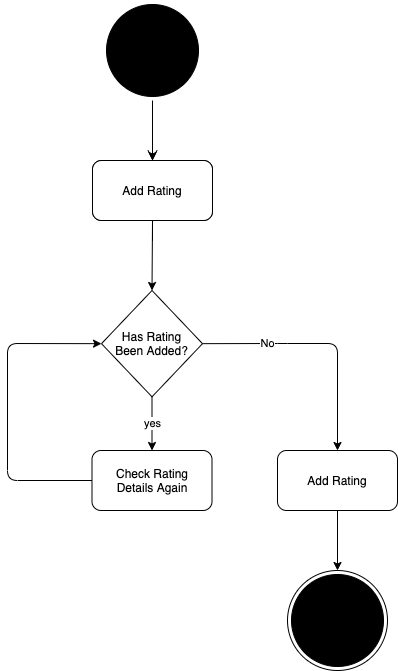

The diagram above was exported from draw.io. Its source (the exported page's mxGraphModel, read from the mxfile embedded in the PNG):
<mxGraphModel dx="1106" dy="823" grid="1" gridSize="10" guides="1" tooltips="1" connect="1" arrows="1" fold="1" page="1" pageScale="1" pageWidth="827" pageHeight="1169" math="0" shadow="0">
  <root>
    <mxCell id="0" />
    <mxCell id="1" parent="0" />
    <mxCell id="a9U59EaKdhXMRpquKWLf-4" value="" style="ellipse;html=1;shape=startState;fillColor=#000000;" parent="1" vertex="1">
      <mxGeometry x="375" y="70" width="100" height="100" as="geometry" />
    </mxCell>
    <mxCell id="a9U59EaKdhXMRpquKWLf-5" value="" style="edgeStyle=orthogonalEdgeStyle;html=1;verticalAlign=bottom;endArrow=open;endSize=8;entryX=0.5;entryY=0;entryDx=0;entryDy=0;" parent="1" source="a9U59EaKdhXMRpquKWLf-4" target="a9U59EaKdhXMRpquKWLf-6" edge="1">
      <mxGeometry relative="1" as="geometry">
        <mxPoint x="315" y="330" as="targetPoint" />
        <Array as="points" />
      </mxGeometry>
    </mxCell>
    <mxCell id="a9U59EaKdhXMRpquKWLf-9" style="edgeStyle=orthogonalEdgeStyle;rounded=0;orthogonalLoop=1;jettySize=auto;html=1;exitX=0.5;exitY=1;exitDx=0;exitDy=0;entryX=0.5;entryY=0;entryDx=0;entryDy=0;strokeColor=#000000;" parent="1" source="a9U59EaKdhXMRpquKWLf-6" target="a9U59EaKdhXMRpquKWLf-7" edge="1">
      <mxGeometry relative="1" as="geometry" />
    </mxCell>
    <mxCell id="a9U59EaKdhXMRpquKWLf-6" value="View All Ratings" style="rounded=1;whiteSpace=wrap;html=1;strokeColor=#000000;" parent="1" vertex="1">
      <mxGeometry x="365" y="230" width="120" height="60" as="geometry" />
    </mxCell>
    <mxCell id="a9U59EaKdhXMRpquKWLf-7" value="Add Rating" style="rounded=1;whiteSpace=wrap;html=1;strokeColor=#000000;" parent="1" vertex="1">
      <mxGeometry x="365" y="230" width="120" height="60" as="geometry" />
    </mxCell>
    <mxCell id="a9U59EaKdhXMRpquKWLf-10" value="Has Rating&lt;br&gt;Been Added?" style="rhombus;whiteSpace=wrap;html=1;strokeColor=#000000;" parent="1" vertex="1">
      <mxGeometry x="374" y="360" width="101" height="106.32" as="geometry" />
    </mxCell>
    <mxCell id="a9U59EaKdhXMRpquKWLf-11" value="" style="endArrow=classic;html=1;strokeColor=#000000;exitX=0.5;exitY=1;exitDx=0;exitDy=0;entryX=0.5;entryY=0;entryDx=0;entryDy=0;" parent="1" source="a9U59EaKdhXMRpquKWLf-7" target="a9U59EaKdhXMRpquKWLf-10" edge="1">
      <mxGeometry width="50" height="50" relative="1" as="geometry">
        <mxPoint x="390" y="590" as="sourcePoint" />
        <mxPoint x="440" y="540" as="targetPoint" />
      </mxGeometry>
    </mxCell>
    <mxCell id="a9U59EaKdhXMRpquKWLf-13" value="No" style="endArrow=classic;html=1;strokeColor=#000000;exitX=1;exitY=0.5;exitDx=0;exitDy=0;" parent="1" source="a9U59EaKdhXMRpquKWLf-10" edge="1">
      <mxGeometry x="-0.4628" width="50" height="50" relative="1" as="geometry">
        <mxPoint x="390" y="590" as="sourcePoint" />
        <mxPoint x="610" y="520" as="targetPoint" />
        <Array as="points">
          <mxPoint x="550" y="413" />
          <mxPoint x="610" y="413" />
        </Array>
        <mxPoint as="offset" />
      </mxGeometry>
    </mxCell>
    <mxCell id="a9U59EaKdhXMRpquKWLf-14" value="Check Rating&lt;br&gt;Details Again" style="rounded=1;whiteSpace=wrap;html=1;strokeColor=#000000;" parent="1" vertex="1">
      <mxGeometry x="364.5" y="520" width="120" height="60" as="geometry" />
    </mxCell>
    <mxCell id="a9U59EaKdhXMRpquKWLf-15" value="yes" style="endArrow=classic;html=1;strokeColor=#000000;exitX=0.5;exitY=1;exitDx=0;exitDy=0;entryX=0.5;entryY=0;entryDx=0;entryDy=0;" parent="1" source="a9U59EaKdhXMRpquKWLf-10" target="a9U59EaKdhXMRpquKWLf-14" edge="1">
      <mxGeometry width="50" height="50" relative="1" as="geometry">
        <mxPoint x="390" y="590" as="sourcePoint" />
        <mxPoint x="315" y="585" as="targetPoint" />
      </mxGeometry>
    </mxCell>
    <mxCell id="a9U59EaKdhXMRpquKWLf-18" value="" style="endArrow=classic;html=1;strokeColor=#000000;exitX=0;exitY=0.5;exitDx=0;exitDy=0;entryX=0;entryY=0.5;entryDx=0;entryDy=0;" parent="1" source="a9U59EaKdhXMRpquKWLf-14" target="a9U59EaKdhXMRpquKWLf-10" edge="1">
      <mxGeometry width="50" height="50" relative="1" as="geometry">
        <mxPoint x="253.5" y="670" as="sourcePoint" />
        <mxPoint x="280" y="410" as="targetPoint" />
        <Array as="points">
          <mxPoint x="280" y="550" />
          <mxPoint x="280" y="413" />
        </Array>
      </mxGeometry>
    </mxCell>
    <mxCell id="a9U59EaKdhXMRpquKWLf-26" style="edgeStyle=orthogonalEdgeStyle;rounded=0;orthogonalLoop=1;jettySize=auto;html=1;exitX=0.5;exitY=1;exitDx=0;exitDy=0;strokeColor=#000000;" parent="1" source="a9U59EaKdhXMRpquKWLf-20" edge="1">
      <mxGeometry relative="1" as="geometry">
        <mxPoint x="610" y="640" as="targetPoint" />
      </mxGeometry>
    </mxCell>
    <mxCell id="a9U59EaKdhXMRpquKWLf-20" value="Add Rating" style="rounded=1;whiteSpace=wrap;html=1;strokeColor=#000000;" parent="1" vertex="1">
      <mxGeometry x="550" y="520" width="120" height="60" as="geometry" />
    </mxCell>
    <mxCell id="a9U59EaKdhXMRpquKWLf-24" value="" style="ellipse;html=1;shape=endState;fillColor=#000000;" parent="1" vertex="1">
      <mxGeometry x="560" y="640" width="100" height="100" as="geometry" />
    </mxCell>
  </root>
</mxGraphModel>